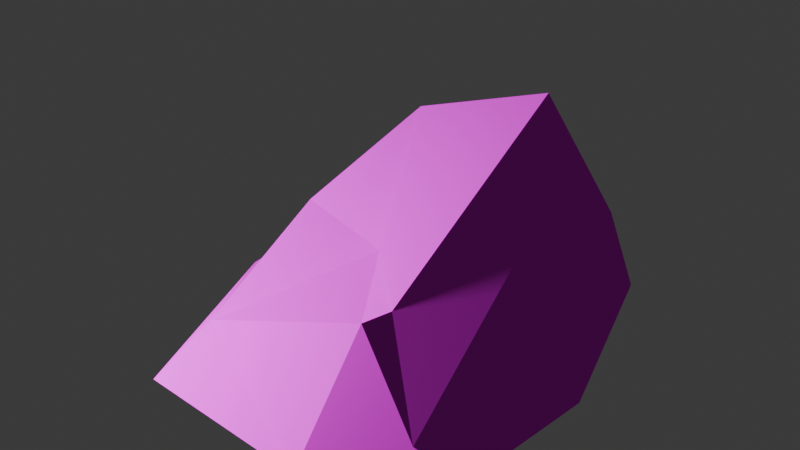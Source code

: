 # Source: rock_2.blend  (saved by Blender 4.3.34; exported with 4.5.12 LTS)
import bpy
from mathutils import Matrix  # noqa: F401  (used for matrix-valued properties, if any)

bpy.ops.wm.read_factory_settings(use_empty=True)
scene = bpy.context.scene
scene.name = 'Scene'

# ---- collections
col_collection = bpy.data.collections.new('Collection'); scene.collection.children.link(col_collection)

# ---- images (referenced by path relative to the original .blend; pixels are not part of the script)
import os
ASSET_DIR = os.environ.get("B2B_ASSET_DIR", "")  # directory of the original .blend (textures are referenced by path, not embedded)
HERE = os.path.dirname(os.path.abspath(__file__))  # packed textures are extracted next to this script under _unpacked/

def load_image(name, relpath, width, height, colorspace="sRGB"):
    """Load a texture the original file referenced (path relative to the .blend, or extracted next to this script)."""
    p = next((c for c in (os.path.join(HERE, relpath), os.path.join(ASSET_DIR, relpath)) if relpath and os.path.exists(c)), "")
    if p:
        img = bpy.data.images.load(p, check_existing=True)
        img.name = name
    else:  # same state as the original file: an image datablock whose file is absent (Cycles renders it pink)
        img = bpy.data.images.new(name, width, height)
        img.source = "FILE"
        img.filepath = "//" + (relpath or name)
    img.colorspace_settings.name = colorspace
    return img
img_color_palette_png = load_image('color-palette.png', 'color-palette.png', 1024, 1024, 'sRGB')

# ---- materials (node trees are filled in below, after node groups)
mat_material_005 = bpy.data.materials.new('Material.005')
mat_material_005.roughness = 1.0

# ---- material node trees
mat_material_005.use_nodes = True; mat_material_005.node_tree.nodes.clear()
_N = mat_material_005.node_tree.nodes; _L = mat_material_005.node_tree.links
n0 = _N.new('ShaderNodeBsdfPrincipled'); n0.name = 'Principled BSDF'; n0.location = (0, 300)
n0.inputs[2].default_value = 1.0
n0.inputs[13].default_value = 0.0
n1 = _N.new('ShaderNodeOutputMaterial'); n1.name = 'Material Output'; n1.location = (280, 300)
n2 = _N.new('ShaderNodeTexImage'); n2.name = 'Image Texture'; n2.location = (-290, 280)
n2.image = img_color_palette_png
_L.new(n0.outputs[0], n1.inputs[0])
_L.new(n2.outputs[0], n0.inputs[0])
n1.is_active_output = True

# ---- world
world_world = bpy.data.worlds.new('World'); scene.world = world_world
world_world.use_nodes = True; world_world.node_tree.nodes.clear()
_N = world_world.node_tree.nodes; _L = world_world.node_tree.links
n0 = _N.new('ShaderNodeOutputWorld'); n0.name = 'World Output'; n0.location = (300, 300)
n1 = _N.new('ShaderNodeBackground'); n1.name = 'Background'; n1.location = (10, 300)
n1.inputs[0].default_value = (0.05088, 0.05088, 0.05088, 1.0)
_L.new(n1.outputs[0], n0.inputs[0])
n0.is_active_output = True
world_world.color = (0.05088, 0.05088, 0.05088)
world_world.sun_shadow_jitter_overblur = 0.0

# ---- lights
light_light = bpy.data.lights.new('Light', 'POINT')
light_light.energy = 1000.0
light_light.shadow_soft_size = 0.1

# ---- meshes
me_cube_cube_003 = bpy.data.meshes.new('Cube_Cube.003')
me_cube_cube_003.from_pydata([(-1.0, -1.0, 1.486), (-1.015, -0.955, -1.029), (1.041, -1.0, 1.03), (0.6701, -1.0, -1.394), (-1.0, -0.8066, 1.0), (-0.2888, -0.399, 0.1874), (-0.6286, 0.2389, -0.6374), (-0.8551, -0.3412, -0.9081), (0.3151, 0.5353, -0.7149), (0.6701, -0.2826, -1.0), (0.3651, -0.2825, 0.8424), (0.7802, -0.8108, 1.163), (-1.535, -0.955, 0.1218), (1.125, -1.0, 0.02988), (0.573, -0.1043, -0.2617), (-0.9507, -0.2715, 0.1218), (0.2787, -1.0, -1.37), (0.2787, -1.0, 1.572), (0.2787, -0.32, 1.0), (0.2787, -1.0, 0.02988)], [], [(11, 10, 18), (19, 13, 2, 17), (17, 18, 4, 0), (11, 13, 9, 14), (7, 12, 4, 15), (7, 6, 8, 9), (9, 16, 7), (4, 5, 15), (1, 12, 7), (2, 13, 11), (16, 3, 13, 19), (1, 7, 16), (1, 16, 19, 12), (14, 10, 11), (14, 9, 8), (3, 9, 13), (10, 14, 8), (2, 11, 18, 17), (12, 19, 17, 0), (7, 15, 6), (3, 16, 9), (0, 4, 12), (18, 10, 8, 6, 15, 5), (4, 18, 5)])
me_cube_cube_003.polygons.foreach_set('use_smooth', [True] * 24)
_k = set([(0, 4), (0, 12), (0, 17), (1, 7), (1, 12), (1, 16), (2, 11), (2, 13), (2, 17), (3, 9), (3, 13), (3, 16), (4, 5), (4, 12), (4, 15), (4, 18), (5, 15), (5, 18), (6, 7), (6, 8), (6, 15), (7, 9), (7, 12), (7, 15), (7, 16), (8, 9), (8, 10), (8, 14), (9, 13), (9, 14), (9, 16), (10, 11), (10, 14), (10, 18), (11, 13), (11, 14), (11, 18), (17, 18)])
me_cube_cube_003.attributes.new('sharp_edge', 'BOOLEAN', 'EDGE').data.foreach_set('value', [ (min(e.vertices), max(e.vertices)) in _k for e in me_cube_cube_003.edges])
_uv = me_cube_cube_003.uv_layers.new(name='UVMap')
_uv.uv.foreach_set('vector', [0.8115, 0.4097, 0.8143, 0.4062, 0.8147, 0.4071, 0.8317, 0.4782, 0.8367, 0.4798, 0.8343, 0.4856, 0.8288, 0.4874, 0.809, 0.4874, 0.8079, 0.4824, 0.8163, 0.4837, 0.8162, 0.487, 0.8173, 0.4683, 0.8128, 0.4627, 0.8149, 0.4547, 0.8179, 0.4584, 0.8166, 0.4716, 0.8207, 0.4791, 0.8163, 0.4837, 0.8157, 0.4773, 0.8316, 0.4643, 0.8277, 0.4629, 0.8262, 0.4568, 0.8316, 0.4547, 0.8316, 0.4547, 0.8367, 0.4572, 0.8316, 0.4643, 0.8163, 0.4134, 0.8123, 0.4077, 0.8157, 0.407, 0.8355, 0.3951, 0.8325, 0.3991, 0.8316, 0.394, 0.8018, 0.4039, 0.7991, 0.3983, 0.8037, 0.4039, 0.8344, 0.4699, 0.8367, 0.4705, 0.8367, 0.4798, 0.8317, 0.4782, 0.8355, 0.3951, 0.8316, 0.394, 0.8367, 0.3869, 0.826, 0.4694, 0.8344, 0.4699, 0.8317, 0.4782, 0.8207, 0.4753, 0.8179, 0.4584, 0.8202, 0.4648, 0.8173, 0.4683, 0.8179, 0.4584, 0.8149, 0.4547, 0.8207, 0.454, 0.8101, 0.454, 0.8149, 0.4547, 0.8128, 0.4627, 0.8202, 0.4648, 0.8179, 0.4584, 0.8207, 0.454, 0.8155, 0.4683, 0.8173, 0.4683, 0.8206, 0.4656, 0.8184, 0.4704, 0.8207, 0.4753, 0.8317, 0.4782, 0.8288, 0.4874, 0.8213, 0.4845, 0.8166, 0.4716, 0.8157, 0.4773, 0.8135, 0.4716, 0.8367, 0.4547, 0.8367, 0.4572, 0.8316, 0.4547, 0.8162, 0.487, 0.8163, 0.4837, 0.8207, 0.4791, 0.8079, 0.4824, 0.8075, 0.4814, 0.8075, 0.4704, 0.8135, 0.4716, 0.8157, 0.4773, 0.8123, 0.478, 0.8163, 0.4837, 0.8079, 0.4824, 0.8123, 0.478])
me_cube_cube_003.materials.append(mat_material_005)
me_cube_cube_003.update()
me_cube_cube_003.normals_split_custom_set([tuple(v) for v in zip(*[iter([0.7117, 0.7022, 0.0208, 0.6899, 0.7237, 0.01333, 0.6445, 0.7646, 0.004067, -0.01121, -0.9999, -0.004661, 0.0, -1.0, 0.0, 0.0, -1.0, 0.0, -0.008914, -0.9999, -0.007827, -0.1658, 0.7605, 0.6278, -0.1658, 0.7605, 0.6278, -0.1658, 0.7605, 0.6278, -0.1658, 0.7605, 0.6278, 0.8346, 0.5434, 0.0902, 0.8346, 0.5434, 0.0902, 0.8346, 0.5434, 0.0902, 0.8346, 0.5434, 0.0902, -0.7562, 0.6466, 0.1003, -0.7562, 0.6466, 0.1003, -0.7562, 0.6466, 0.1003, -0.7562, 0.6466, 0.1003, -0.115, 0.3578, -0.9267, -0.115, 0.3578, -0.9267, -0.115, 0.3578, -0.9267, -0.115, 0.3578, -0.9267, -0.07114, 0.4877, -0.8701, -0.07114, 0.4877, -0.8701, -0.07114, 0.4877, -0.8701, 0.1112, 0.8459, 0.5216, 0.1112, 0.8459, 0.5216, 0.1112, 0.8459, 0.5216, -0.8683, 0.3031, -0.3927, -0.8683, 0.3031, -0.3927, -0.8683, 0.3031, -0.3927, 0.6027, 0.7964, 0.05018, 0.6027, 0.7964, 0.05018, 0.6027, 0.7964, 0.05018, -0.01327, -0.9999, -0.002708, 0.0, -1.0, 0.0, 0.0, -1.0, 0.0, -0.01121, -0.9999, -0.004661, -0.2392, 0.2468, -0.9391, -0.2392, 0.2468, -0.9391, -0.2392, 0.2468, -0.9391, -0.02977, -0.9995, -0.006073, -0.01327, -0.9999, -0.002708, -0.01121, -0.9999, -0.004661, -0.02167, -0.9997, -0.009646, 0.5885, 0.7488, 0.3051, 0.5869, 0.7525, 0.2987, 0.5852, 0.7578, 0.2886, 0.9203, 0.3902, 0.02688, 0.9203, 0.3902, 0.02688, 0.9203, 0.3902, 0.02688, 0.9396, 0.1648, -0.2999, 0.9396, 0.1648, -0.2999, 0.9396, 0.1648, -0.2999, 0.8608, 0.4756, 0.1813, 0.8608, 0.4756, 0.1813, 0.8608, 0.4756, 0.1813, 0.4221, 0.5061, 0.7521, 0.4221, 0.5061, 0.7521, 0.4221, 0.5061, 0.7521, 0.4221, 0.5061, 0.7521, -0.02167, -0.9997, -0.009646, -0.01121, -0.9999, -0.004661, -0.008914, -0.9999, -0.007827, -0.01456, -0.9998, -0.01278, -0.9069, 0.4062, -0.1116, -0.9069, 0.4062, -0.1116, -0.9069, 0.4062, -0.1116, -0.0537, 0.4808, -0.8752, -0.0537, 0.4808, -0.8752, -0.0537, 0.4808, -0.8752, -0.6539, 0.703, 0.2796, -0.6539, 0.703, 0.2796, -0.6539, 0.703, 0.2796, -0.3192, 0.7888, 0.5253, -0.319, 0.7889, 0.5252, -0.3187, 0.7892, 0.5249, -0.3208, 0.7856, 0.5292, -0.3163, 0.7865, 0.5304, -0.3196, 0.7857, 0.5297, -0.3514, 0.9232, 0.1556, -0.3514, 0.9232, 0.1556, -0.3514, 0.9232, 0.1556])] * 3)])

# ---- objects
ob_light = bpy.data.objects.new('Light', light_light)
ob_cube_cube_001 = bpy.data.objects.new('Cube_Cube.001', me_cube_cube_003)

# ---- transforms, parenting, visibility, modifiers, constraints
ob_light.location = (-2.35, -3.389, 2.264)
ob_light.rotation_euler = (0.6503, 0.05522, 1.866)
ob_light.lock_rotations_4d = False
ob_light.empty_display_type = 'ARROWS'
ob_light.color = (0.0, 0.0, 0.0, 0.0)
ob_light.lineart.crease_threshold = 0.0
ob_cube_cube_001.location = (0.0, 0.0, 1.017)
ob_cube_cube_001.rotation_euler = (1.571, -0.0, 0.0)

# ---- collection membership
col_collection.objects.link(ob_light)
col_collection.objects.link(ob_cube_cube_001)

# ---- scene / render settings (as saved in the file)
scene.frame_start = 1; scene.frame_end = 250; scene.frame_set(1)
scene.render.engine = 'BLENDER_EEVEE_NEXT'
bpy.context.view_layer.update()

# ---- added for rendering (the .blend has no active camera): camera
cam_auto = bpy.data.cameras.new('AutoCamera')
cam_auto.lens = 50.0
cam_auto.sensor_width = 36.0
cam_auto.clip_end = 1000.0
ob_auto_camera = bpy.data.objects.new('AutoCamera', cam_auto)
scene.collection.objects.link(ob_auto_camera)
ob_auto_camera.location = (3.74498, -4.82915, 3.94483)
ob_auto_camera.rotation_euler = (1.09748, -7.21219e-08, 0.694738)
scene.camera = ob_auto_camera
bpy.context.view_layer.update()
